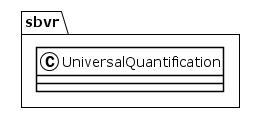

The diagram above was rendered by PlantUML. Its source (embedded in the PNG):
@startuml
!theme plain
package sbvr {
class UniversalQuantification {
}
}
@enduml